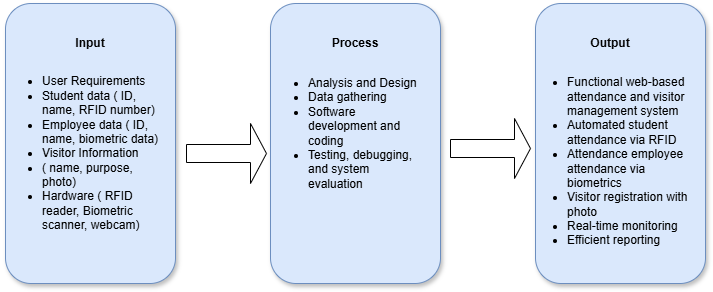

The diagram above was exported from draw.io. Its source (the exported page's mxGraphModel, read from the mxfile embedded in the PNG):
<mxGraphModel dx="1097" dy="591" grid="1" gridSize="10" guides="1" tooltips="1" connect="1" arrows="1" fold="1" page="1" pageScale="1" pageWidth="850" pageHeight="1100" math="0" shadow="0">
  <root>
    <mxCell id="0" />
    <mxCell id="1" parent="0" />
    <mxCell id="bKnQOfpaeqJSpSs0Qtys-2" parent="1" style="rounded=1;whiteSpace=wrap;html=1;rotation=90;shadow=1;fillColor=#dae8fc;strokeColor=#6c8ebf;" value="" vertex="1">
      <mxGeometry height="170" width="280" x="20" y="170" as="geometry" />
    </mxCell>
    <mxCell id="bKnQOfpaeqJSpSs0Qtys-5" parent="1" style="rounded=1;whiteSpace=wrap;html=1;rotation=90;shadow=1;fillColor=#dae8fc;strokeColor=#6c8ebf;" value="" vertex="1">
      <mxGeometry height="170" width="280" x="285" y="170" as="geometry" />
    </mxCell>
    <mxCell id="bKnQOfpaeqJSpSs0Qtys-6" parent="1" style="rounded=1;whiteSpace=wrap;html=1;rotation=90;shadow=1;fillColor=#dae8fc;strokeColor=#6c8ebf;" value="" vertex="1">
      <mxGeometry height="170" width="280" x="550" y="170" as="geometry" />
    </mxCell>
    <mxCell id="bKnQOfpaeqJSpSs0Qtys-7" parent="1" style="text;html=1;whiteSpace=wrap;strokeColor=none;fillColor=none;align=center;verticalAlign=middle;rounded=0;" value="&lt;b&gt;Input&lt;/b&gt;" vertex="1">
      <mxGeometry height="30" width="60" x="130" y="140" as="geometry" />
    </mxCell>
    <mxCell id="bKnQOfpaeqJSpSs0Qtys-9" parent="1" style="text;html=1;whiteSpace=wrap;strokeColor=none;fillColor=none;align=center;verticalAlign=middle;rounded=0;" value="&lt;b&gt;Process&lt;/b&gt;" vertex="1">
      <mxGeometry height="30" width="60" x="395" y="140" as="geometry" />
    </mxCell>
    <mxCell id="bKnQOfpaeqJSpSs0Qtys-10" parent="1" style="text;html=1;whiteSpace=wrap;strokeColor=none;fillColor=none;align=center;verticalAlign=middle;rounded=0;" value="&lt;b&gt;Output&lt;/b&gt;" vertex="1">
      <mxGeometry height="30" width="60" x="650" y="140" as="geometry" />
    </mxCell>
    <mxCell id="bKnQOfpaeqJSpSs0Qtys-11" parent="1" style="text;html=1;whiteSpace=wrap;strokeColor=none;fillColor=none;align=left;verticalAlign=middle;rounded=0;" value="&lt;div style=&quot;&quot;&gt;&lt;ul&gt;&lt;li&gt;&lt;span style=&quot;background-color: transparent; color: light-dark(rgb(0, 0, 0), rgb(255, 255, 255));&quot;&gt;User Requirements&lt;/span&gt;&lt;/li&gt;&lt;li&gt;&lt;span style=&quot;background-color: transparent; color: light-dark(rgb(0, 0, 0), rgb(255, 255, 255));&quot;&gt;Student data ( ID, name, RFID number)&lt;/span&gt;&lt;/li&gt;&lt;li&gt;&lt;span style=&quot;background-color: transparent; color: light-dark(rgb(0, 0, 0), rgb(255, 255, 255));&quot;&gt;Employee data ( ID, name, biometric data)&lt;/span&gt;&lt;/li&gt;&lt;li&gt;&lt;span style=&quot;background-color: transparent; color: light-dark(rgb(0, 0, 0), rgb(255, 255, 255));&quot;&gt;Visitor Information&amp;nbsp;&lt;/span&gt;&lt;/li&gt;&lt;li&gt;&lt;span style=&quot;background-color: transparent; color: light-dark(rgb(0, 0, 0), rgb(255, 255, 255));&quot;&gt;( name, purpose, photo)&lt;/span&gt;&lt;/li&gt;&lt;li&gt;&lt;span style=&quot;background-color: transparent; color: light-dark(rgb(0, 0, 0), rgb(255, 255, 255));&quot;&gt;Hardware ( RFID reader, Biometric scanner, webcam)&lt;/span&gt;&lt;/li&gt;&lt;/ul&gt;&lt;/div&gt;" vertex="1">
      <mxGeometry height="30" width="160" x="70" y="250" as="geometry" />
    </mxCell>
    <mxCell id="bKnQOfpaeqJSpSs0Qtys-12" parent="1" style="text;html=1;whiteSpace=wrap;strokeColor=none;fillColor=none;align=left;verticalAlign=middle;rounded=0;" value="&lt;ul&gt;&lt;li&gt;Analysis and Design&lt;/li&gt;&lt;li&gt;Data gathering&lt;/li&gt;&lt;li&gt;Software development and coding&lt;/li&gt;&lt;li&gt;Testing, debugging, and system evaluation&lt;/li&gt;&lt;/ul&gt;" vertex="1">
      <mxGeometry height="30" width="160" x="336" y="230" as="geometry" />
    </mxCell>
    <mxCell id="bKnQOfpaeqJSpSs0Qtys-13" parent="1" style="text;html=1;whiteSpace=wrap;strokeColor=none;fillColor=none;align=left;verticalAlign=middle;rounded=0;" value="&lt;ul&gt;&lt;li&gt;Functional web-based attendance and visitor management system&lt;/li&gt;&lt;li&gt;Automated student attendance via RFID&amp;nbsp;&lt;/li&gt;&lt;li&gt;Attendance employee attendance via biometrics&lt;/li&gt;&lt;li&gt;Visitor registration with photo&lt;/li&gt;&lt;li&gt;Real-time monitoring&lt;/li&gt;&lt;li&gt;Efficient reporting&lt;/li&gt;&lt;/ul&gt;" vertex="1">
      <mxGeometry height="30" width="170" x="595" y="258" as="geometry" />
    </mxCell>
    <mxCell id="bKnQOfpaeqJSpSs0Qtys-15" parent="1" style="shape=singleArrow;whiteSpace=wrap;html=1;" value="" vertex="1">
      <mxGeometry height="60" width="80" x="256" y="235" as="geometry" />
    </mxCell>
    <mxCell id="bKnQOfpaeqJSpSs0Qtys-16" parent="1" style="shape=singleArrow;whiteSpace=wrap;html=1;" value="" vertex="1">
      <mxGeometry height="60" width="80" x="520" y="230" as="geometry" />
    </mxCell>
  </root>
</mxGraphModel>